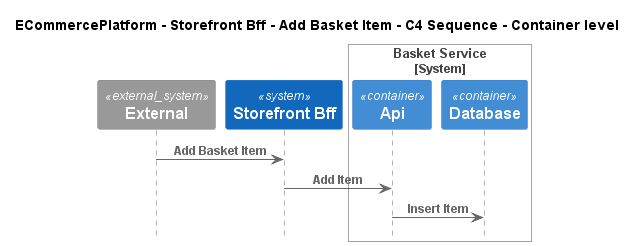

The diagram above was rendered by PlantUML. Its source (embedded in the PNG):
@startuml
!pragma layout smetana
!include ..\..\..\..\..\.c4s\C4_Sequence.puml

title ECommercePlatform - Storefront Bff - Add Basket Item - C4 Sequence - Container level

System_Ext(C4InterFlow.SoftwareSystems.ExternalSystem, "External", "")
System(ECommercePlatform.SoftwareSystems.StorefrontBff, "Storefront Bff", "")

System_Boundary(ECommercePlatform.SoftwareSystems.BasketService, "Basket Service")
    Container(ECommercePlatform.SoftwareSystems.BasketService.Containers.Api, "Api", "", "")
    Container(ECommercePlatform.SoftwareSystems.BasketService.Containers.Database, "Database", "", "")
Boundary_End()

Rel(C4InterFlow.SoftwareSystems.ExternalSystem, ECommercePlatform.SoftwareSystems.StorefrontBff, "Add Basket Item")
Rel(ECommercePlatform.SoftwareSystems.StorefrontBff, ECommercePlatform.SoftwareSystems.BasketService.Containers.Api, "Add Item")
Rel(ECommercePlatform.SoftwareSystems.BasketService.Containers.Api, ECommercePlatform.SoftwareSystems.BasketService.Containers.Database, "Insert Item")


@enduml